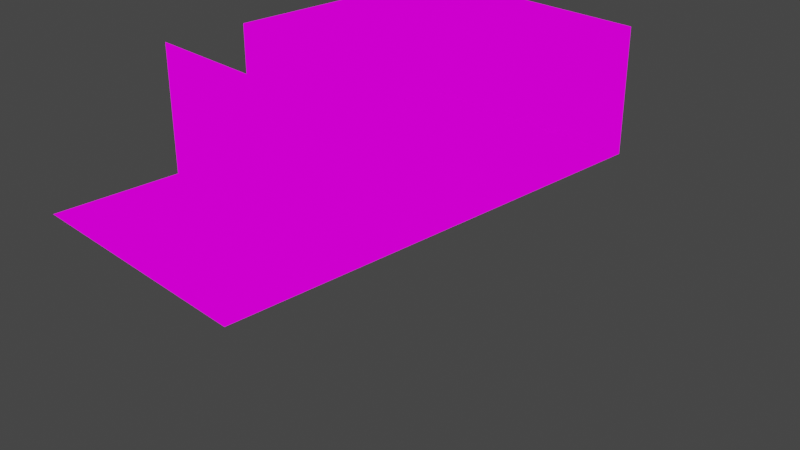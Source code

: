 # Source: DungeonTileThree.blend  (saved by Blender 2.80.75; exported with 4.5.12 LTS)
import bpy
from mathutils import Matrix  # noqa: F401  (used for matrix-valued properties, if any)

bpy.ops.wm.read_factory_settings(use_empty=True)
scene = bpy.context.scene
scene.name = 'Scene'

# ---- collections
col_collection = bpy.data.collections.new('Collection'); scene.collection.children.link(col_collection)

# ---- images (referenced by path relative to the original .blend; pixels are not part of the script)
import os
ASSET_DIR = os.environ.get("B2B_ASSET_DIR", "")  # directory of the original .blend (textures are referenced by path, not embedded)
HERE = os.path.dirname(os.path.abspath(__file__))  # packed textures are extracted next to this script under _unpacked/

def load_image(name, relpath, width, height, colorspace="sRGB"):
    """Load a texture the original file referenced (path relative to the .blend, or extracted next to this script)."""
    p = next((c for c in (os.path.join(HERE, relpath), os.path.join(ASSET_DIR, relpath)) if relpath and os.path.exists(c)), "")
    if p:
        img = bpy.data.images.load(p, check_existing=True)
        img.name = name
    else:  # same state as the original file: an image datablock whose file is absent (Cycles renders it pink)
        img = bpy.data.images.new(name, width, height)
        img.source = "FILE"
        img.filepath = "//" + (relpath or name)
    img.colorspace_settings.name = colorspace
    return img
img_0x72_16x16dungeontileset_walls_v2_png = load_image('0x72_16x16DungeonTileset_walls.v2.png', '0x72_16x16DungeonTileset_walls.v2.png', 1024, 1024, 'sRGB')

# ---- materials (node trees are filled in below, after node groups)
mat_material = bpy.data.materials.new('Material')
mat_material.alpha_threshold = 0.0
mat_material.use_transparent_shadow = False
mat_material.line_color = (0.0, 0.0, 0.0, 1.0)
mat_0x72_16x16dungeontileset_walls_v2 = bpy.data.materials.new('0x72_16x16DungeonTileset_walls.v2')
mat_0x72_16x16dungeontileset_walls_v2.use_transparent_shadow = False

# ---- material node trees
mat_material.use_nodes = True; mat_material.node_tree.nodes.clear()
_N = mat_material.node_tree.nodes; _L = mat_material.node_tree.links
n0 = _N.new('ShaderNodeOutputMaterial'); n0.name = 'Material Output'; n0.location = (300, 300)
n1 = _N.new('ShaderNodeBsdfPrincipled'); n1.name = 'Principled BSDF'; n1.location = (10, 300)
n1.distribution = 'GGX'
n1.subsurface_method = 'BURLEY'
n1.inputs[2].default_value = 0.4
n1.inputs[3].default_value = 1.45
n1.inputs[27].default_value = (0.0, 0.0, 0.0, 1.0)
n1.inputs[28].default_value = 1.0
_L.new(n1.outputs[0], n0.inputs[0])
n0.is_active_output = True
mat_0x72_16x16dungeontileset_walls_v2.use_nodes = True; mat_0x72_16x16dungeontileset_walls_v2.node_tree.nodes.clear()
_N = mat_0x72_16x16dungeontileset_walls_v2.node_tree.nodes; _L = mat_0x72_16x16dungeontileset_walls_v2.node_tree.links
n0 = _N.new('ShaderNodeOutputMaterial'); n0.name = 'Material Output'; n0.location = (400, 0)
n1 = _N.new('ShaderNodeLightPath'); n1.name = 'Light Path'; n1.location = (0, 250)
n2 = _N.new('ShaderNodeBsdfTransparent'); n2.name = 'Transparent BSDF'; n2.location = (-200, -100)
n3 = _N.new('ShaderNodeEmission'); n3.name = 'Emission'; n3.location = (-200, -200)
n4 = _N.new('ShaderNodeMixShader'); n4.name = 'Mix Shader'; n4.location = (200, 0)
n5 = _N.new('ShaderNodeMixShader'); n5.name = 'Mix Shader.001'; n5.location = (0, -100)
n6 = _N.new('ShaderNodeTexImage'); n6.name = 'Image Texture'; n6.location = (-500, 100)
n6.image = img_0x72_16x16dungeontileset_walls_v2_png
n6.interpolation = 'Closest'
_L.new(n6.outputs[0], n3.inputs[0])
_L.new(n6.outputs[1], n5.inputs[0])
_L.new(n2.outputs[0], n5.inputs[1])
_L.new(n2.outputs[0], n4.inputs[1])
_L.new(n3.outputs[0], n5.inputs[2])
_L.new(n5.outputs[0], n4.inputs[2])
_L.new(n1.outputs[0], n4.inputs[0])
_L.new(n4.outputs[0], n0.inputs[0])
n0.is_active_output = True

# ---- world
world_world = bpy.data.worlds.new('World'); scene.world = world_world
world_world.use_nodes = True; world_world.node_tree.nodes.clear()
_N = world_world.node_tree.nodes; _L = world_world.node_tree.links
n0 = _N.new('ShaderNodeOutputWorld'); n0.name = 'World Output'; n0.location = (300, 300)
n1 = _N.new('ShaderNodeBackground'); n1.name = 'Background'; n1.location = (10, 300)
n1.inputs[0].default_value = (0.05088, 0.05088, 0.05088, 1.0)
_L.new(n1.outputs[0], n0.inputs[0])
n0.is_active_output = True
world_world.color = (0.05088, 0.05088, 0.05088)
world_world.use_sun_shadow = False
world_world.sun_shadow_jitter_overblur = 0.0

# ---- cameras
cam_camera = bpy.data.cameras.new('Camera')
cam_camera.clip_end = 100.0
cam_camera.ortho_scale = 7.314

# ---- lights
light_light = bpy.data.lights.new('Light', 'POINT')
light_light.transmission_factor = 0.0
light_light.energy = 1000.0
light_light.shadow_soft_size = 0.1
light_light.shadow_maximum_resolution = 0.006
light_light.use_absolute_resolution = True

# ---- meshes
me_cube = bpy.data.meshes.new('Cube')
me_cube.from_pydata([(3.546e-06, 0.0, 0.5), (-2.0, 1.0, 0.0), (0.0, -1.0, 2.0), (0.0, 0.0, 0.0), (0.0, -1.0, 1.5), (0.0, -1.0, 0.5), (-2.0, -1.0, -7.093e-06), (0.0, -0.5, -3.546e-06), (0.0, -0.5, 1.5), (0.0, -1.06e-05, 1.5), (0.0, -1.0, 1.0), (0.0, -0.5, 1.0), (0.0, -0.5, 0.5), (0.0, -3.533e-06, 0.5), (0.0, -7.065e-06, 1.0), (0.0, -1.0, 1.5), (0.0, -0.5, 2.0), (0.0, 1.413e-05, 2.0), (0.0, 1.059e-05, 1.5), (0.0, -0.5, 1.5), (-1.5, 0.0, 1.0), (-0.5, 0.0, 3.517e-06), (7.063e-06, 0.0, 1.0), (3.533e-06, -0.5, 0.0), (-1.5, 0.0, 1.5), (1.413e-05, 0.0, 2.0), (-0.5, 0.0, 2.0), (1.059e-05, 0.0, 1.5), (-2.0, 0.0, 1.0), (-7.093e-06, 1.0, 0.0), (0.5, 3.533e-06, 0.0), (7.065e-06, -1.0, 0.0), (0.5, -1.0, 0.0), (0.5, -0.5, 0.0), (-1.0, 1.5, 0.0), (0.5, 1.5, 0.0), (-2.0, -1.413e-05, 0.0), (-2.0, 1.5, 0.0), (-0.5, -3.531e-06, 0.0), (-2.5, 1.0, 0.0), (-1.0, -7.077e-06, 0.0), (-2.5, 1.5, 0.0), (-1.5, -1.059e-05, 0.0), (-2.0, 2.0, 0.0), (-1.5, 0.5, 0.0), (-2.5, 2.0, 0.0), (-2.5, -1.767e-05, 0.0), (-1.5, 2.0, 0.0), (-0.5, 1.5, 0.0), (-2.5, 0.5, 0.0), (-2.0, 2.5, 0.0), (-1.0, 2.0, 0.0), (-1.0, 0.5, 0.0), (-1.5, 2.5, 0.0), (0.5, 1.0, 0.0), (-2.5, 2.5, 0.0), (-1.5, 1.0, 0.0), (-1.0, 1.0, 0.0), (-1.5, 1.5, 0.0), (0.5, 0.5, 0.0), (-0.5, 2.0, 0.0), (-3.533e-06, 0.5, 0.0), (-2.0, 0.5, 0.0), (-1.0, 0.0, 0.5), (-1.0, 2.5, 0.0), (-1.0, 3.0, 0.0), (-2.5, 3.0, 0.0), (-2.5, 1.0, 1.5), (-0.5, 0.0, 0.5), (-0.5, 0.0, 1.5), (-1.5, 3.0, 0.0), (-2.0, 3.0, 0.0), (-1.0, 0.0, 7.093e-06), (-0.5, 0.0, 1.0), (-1.5, 0.0, 1.061e-05), (-2.5, 0.0, 0.5), (-2.5, 0.0, 1.0), (-2.0, 0.0, 1.413e-05), (-2.5, 0.0, 1.764e-05), (-2.0, 0.0, 0.5), (0.5, 2.0, 0.0), (-1.0, 0.0, 1.0), (-2.5, 1.5, 1.5), (-1.5, 0.0, 0.5), (-1.0, 0.0, 1.5), (-2.0, 0.0, 1.5), (-0.5, 0.5, 0.0), (-0.5, 1.0, 0.0), (-0.5, 2.5, 0.0), (-1.413e-05, 2.0, 0.0), (-1.764e-05, 2.5, 0.0), (-1.06e-05, 1.5, 0.0), (-2.5, 1.0, 0.5), (-0.5, 3.0, 0.0), (-2.12e-05, 3.0, 0.0), (0.5, 2.5, 0.0), (0.5, 3.0, 0.0), (-2.5, 0.0, 1.5), (-2.5, 0.5, 1.5), (-2.5, 2.0, 1.5), (-2.5, 0.5, 1.0), (-2.5, 2.5, 1.5), (-2.5, 2.5, 0.5), (-2.5, 0.5, 0.5), (-2.5, 2.0, 0.5), (1.401e-05, 3.0, 1.0), (-2.0, 3.0, 1.0), (-2.5, 2.5, 1.0), (-2.5, 3.0, 1.0), (-2.5, 1.5, 1.0), (-1.5, 3.0, 0.5), (-2.5, 3.0, 0.5), (-2.5, 3.0, 1.5), (-2.5, 3.0, 3.886e-05), (-2.5, 2.0, 3.177e-05), (-2.5, 2.5, 3.529e-05), (-2.5, 1.5, 0.5), (-2.5, 2.0, 1.0), (-2.5, 1.0, 2.474e-05), (-2.5, 1.5, 2.825e-05), (-2.5, 0.5, 2.116e-05), (-2.5, 3.517e-06, 1.0), (-2.5, 1.063e-05, 1.77e-05), (-2.5, 1.0, 1.0), (-2.5, 7.049e-06, 0.5), (1.756e-05, 3.0, 0.5001), (-2.5, 3.0, 1.0), (-2.5, 3.0, 0.5), (-2.5, 3.0, 3.892e-05), (-1.0, 3.0, 0.5), (-2.0, 3.0, 4.238e-05), (-1.5, 3.0, 4.59e-05), (-0.5, 3.0, 0.5001), (-1.0, 3.0, 4.947e-05), (0.5, 3.0, 0.5001), (-0.5, 3.0, 5.299e-05), (2.109e-05, 3.0, 5.651e-05), (0.5, 3.0, 1.0), (0.5, 3.0, 6.008e-05), (-2.0, 3.0, 1.5), (0.5, 3.0, 1.5), (-0.5, 3.0, 1.5), (1.049e-05, 3.0, 1.5), (-0.5, 3.0, 1.0), (-1.5, 3.0, 1.5), (-1.0, 3.0, 1.0), (-1.0, 3.0, 1.5), (-2.0, 3.0, 0.5), (-1.5, 3.0, 1.0), (-3.533e-06, -1.0, 0.5), (-0.5, -1.0, 0.5), (-2.5, -1.0, 1.5), (-0.5, -1.0, 2.0), (-1.413e-05, -1.0, 2.0), (-1.0, -1.0, 0.5), (-1.06e-05, -1.0, 1.5), (-0.5, -1.0, 1.0), (-7.065e-06, -1.0, 1.0), (-0.5, -1.0, 1.5), (-2.5, -1.0, 1.0), (-1.0, -1.0, -1.419e-05), (-0.5, -1.0, -1.064e-05), (-1.5, -1.0, -1.77e-05), (-1.5, -1.0, 0.5), (-1.0, -2.5, -7.093e-06), (-1.0, -1.0, 1.5), (-2.5, -1.0, -2.477e-05), (-2.0, -1.0, -2.122e-05), (-2.5, -1.0, 0.5), (-2.0, -1.0, 0.5), (-2.0, -1.0, 1.5), (-1.5, -1.0, 1.5), (-0.5, -2.0, -7.093e-06), (0.0, -1.0, -7.093e-06), (0.5, -1.0, -7.093e-06), (-2.0, -1.0, 1.0), (-1.0, -1.0, 1.0), (-1.5, -1.0, 1.0), (-2.5, -1.0, -7.093e-06), (-1.0, -1.0, -7.093e-06), (-0.5, -1.0, -7.093e-06), (-1.5, -1.0, -7.093e-06), (-0.5, -1.5, -7.093e-06), (-2.5, -1.5, -7.093e-06), (-1.0, -1.5, -7.093e-06), (-2.5, -2.5, -7.093e-06), (7.049e-06, -2.0, -7.093e-06), (-1.5, -1.5, -7.093e-06), (-2.0, -1.5, -7.093e-06), (-2.5, -2.0, -7.093e-06), (3.517e-06, -1.5, -7.093e-06), (0.5, -1.5, -7.093e-06), (-1.5, -2.5, -7.093e-06), (-1.0, -2.0, -7.093e-06), (0.5, -2.0, -7.093e-06), (0.5, -2.5, -7.093e-06), (-0.5, -2.5, -7.093e-06), (1.06e-05, -2.5, -7.093e-06), (-1.5, -2.0, -7.093e-06), (-2.0, -2.0, -7.093e-06), (-2.0, -2.5, -7.093e-06)], [], [(13, 12, 7, 3), (12, 5, 173, 7), (11, 10, 5, 12), (8, 4, 10, 11), (14, 11, 12, 13), (9, 8, 11, 14), (2, 16, 19, 15), (16, 17, 18, 19), (68, 0, 3, 21), (73, 22, 0, 68), (69, 27, 22, 73), (26, 25, 27, 69), (3, 23, 33, 30), (23, 31, 32, 33), (61, 3, 30, 59), (86, 38, 3, 61), (52, 40, 38, 86), (44, 42, 40, 52), (62, 36, 42, 44), (1, 62, 44, 56), (37, 1, 56, 58), (43, 37, 58, 47), (50, 43, 47, 53), (53, 47, 51, 64), (64, 51, 60, 88), (51, 34, 48, 60), (34, 57, 87, 48), (57, 52, 86, 87), (56, 44, 52, 57), (58, 56, 57, 34), (47, 58, 34, 51), (49, 46, 36, 62), (39, 49, 62, 1), (41, 39, 1, 37), (45, 41, 37, 43), (55, 45, 43, 50), (65, 64, 88, 93), (70, 53, 64, 65), (71, 50, 53, 70), (66, 55, 50, 71), (63, 68, 21, 72), (83, 63, 72, 74), (79, 83, 74, 77), (75, 79, 77, 78), (76, 28, 79, 75), (28, 20, 83, 79), (20, 81, 63, 83), (81, 73, 68, 63), (84, 69, 73, 81), (24, 84, 81, 20), (85, 24, 20, 28), (97, 85, 28, 76), (87, 86, 61, 29), (48, 87, 29, 91), (88, 60, 89, 90), (60, 48, 91, 89), (29, 61, 59, 54), (91, 29, 54, 35), (89, 91, 35, 80), (90, 89, 80, 95), (94, 90, 95, 96), (93, 88, 90, 94), (98, 97, 121, 100), (67, 98, 100, 123), (82, 67, 123, 109), (99, 82, 109, 117), (101, 99, 117, 107), (112, 101, 107, 108), (108, 107, 102, 111), (111, 102, 115, 113), (102, 104, 114, 115), (104, 116, 119, 114), (116, 92, 118, 119), (92, 103, 120, 118), (103, 124, 122, 120), (100, 121, 124, 103), (123, 100, 103, 92), (109, 123, 92, 116), (117, 109, 116, 104), (107, 117, 104, 102), (139, 112, 126, 106), (106, 126, 127, 147), (147, 127, 128, 130), (110, 147, 130, 131), (129, 110, 131, 133), (132, 129, 133, 135), (125, 132, 135, 136), (134, 125, 136, 138), (137, 105, 125, 134), (140, 142, 105, 137), (142, 141, 143, 105), (141, 146, 145, 143), (146, 144, 148, 145), (144, 139, 106, 148), (148, 106, 147, 110), (145, 148, 110, 129), (143, 145, 129, 132), (105, 143, 132, 125), (149, 150, 161, 173), (157, 156, 150, 149), (155, 158, 156, 157), (153, 152, 158, 155), (150, 154, 160, 161), (154, 163, 162, 160), (163, 169, 167, 162), (169, 168, 166, 167), (175, 159, 168, 169), (170, 151, 159, 175), (171, 170, 175, 177), (165, 171, 177, 176), (176, 177, 163, 154), (156, 176, 154, 150), (158, 165, 176, 156), (177, 175, 169, 163), (174, 173, 190, 191), (173, 180, 182, 190), (180, 179, 184, 182), (179, 181, 187, 184), (181, 6, 188, 187), (6, 178, 183, 188), (188, 183, 189, 199), (187, 188, 199, 198), (184, 187, 198, 193), (182, 184, 193, 172), (190, 182, 172, 186), (191, 190, 186, 194), (194, 186, 197, 195), (186, 172, 196, 197), (172, 193, 164, 196), (193, 198, 192, 164), (198, 199, 200, 192), (199, 189, 185, 200)])
me_cube.polygons.foreach_set('material_index', [1, 1, 1, 1, 1, 1, 1, 1, 1, 1, 1, 1, 1, 1, 1, 1, 1, 1, 1, 1, 1, 1, 1, 1, 1, 1, 1, 1, 1, 1, 1, 1, 1, 1, 1, 1, 1, 1, 1, 1, 1, 1, 1, 1, 1, 1, 1, 1, 1, 1, 1, 1, 1, 1, 1, 1, 1, 1, 1, 1, 1, 1, 1, 1, 1, 1, 1, 1, 1, 1, 1, 1, 1, 1, 1, 1, 1, 1, 1, 1, 1, 1, 1, 1, 1, 1, 1, 1, 1, 1, 1, 1, 1, 1, 1, 1, 1, 1, 1, 1, 1, 1, 1, 1, 1, 1, 1, 1, 1, 1, 1, 1, 1, 1, 1, 1, 1, 1, 1, 1, 1, 1, 1, 1, 1, 1, 1, 1, 1, 1, 1, 1])
_uv = me_cube.uv_layers.new(name='UVMap')
_uv.uv.foreach_set('vector', [0.1876, 0.8751, 0.2499, 0.8751, 0.2499, 0.9374, 0.1876, 0.9374, 0.2501, 0.8751, 0.3124, 0.8751, 0.3124, 0.9374, 0.2501, 0.9374, 0.2501, 0.8751, 0.3124, 0.8751, 0.3124, 0.9374, 0.2501, 0.9374, 0.2501, 0.8751, 0.3124, 0.8751, 0.3124, 0.9374, 0.2501, 0.9374, 0.1876, 0.8751, 0.2499, 0.8751, 0.2499, 0.9374, 0.1876, 0.9374, 0.1876, 0.8751, 0.2499, 0.8751, 0.2499, 0.9374, 0.1876, 0.9374, 0.1876, 0.8751, 0.2499, 0.8751, 0.2499, 0.9374, 0.1876, 0.9374, 0.2501, 0.8751, 0.3124, 0.8751, 0.3124, 0.9374, 0.2501, 0.9374, 0.2501, 0.8751, 0.3124, 0.8751, 0.3124, 0.9374, 0.2501, 0.9374, 0.2501, 0.8751, 0.3124, 0.8751, 0.3124, 0.9374, 0.2501, 0.9374, 0.2501, 0.8751, 0.3124, 0.8751, 0.3124, 0.9374, 0.2501, 0.9374, 0.2501, 0.8751, 0.3124, 0.8751, 0.3124, 0.9374, 0.2501, 0.9374, 0.1251, 0.5001, 0.1874, 0.5001, 0.1874, 0.5624, 0.1251, 0.5624, 0.1251, 0.5001, 0.1874, 0.5001, 0.1874, 0.5624, 0.1251, 0.5624, 0.1251, 0.5001, 0.1874, 0.5001, 0.1874, 0.5624, 0.1251, 0.5624, 0.1251, 0.5001, 0.1874, 0.5001, 0.1874, 0.5624, 0.1251, 0.5624, 0.1251, 0.5001, 0.1874, 0.5001, 0.1874, 0.5624, 0.1251, 0.5624, 0.1251, 0.5001, 0.1874, 0.5001, 0.1874, 0.5624, 0.1251, 0.5624, 0.1251, 0.5001, 0.1874, 0.5001, 0.1874, 0.5624, 0.1251, 0.5624, 0.1251, 0.5001, 0.1874, 0.5001, 0.1874, 0.5624, 0.1251, 0.5624, 0.1251, 0.5001, 0.1874, 0.5001, 0.1874, 0.5624, 0.1251, 0.5624, 0.1251, 0.5001, 0.1874, 0.5001, 0.1874, 0.5624, 0.1251, 0.5624, 0.1251, 0.5001, 0.1874, 0.5001, 0.1874, 0.5624, 0.1251, 0.5624, 0.1251, 0.5001, 0.1874, 0.5001, 0.1874, 0.5624, 0.1251, 0.5624, 0.1251, 0.5001, 0.1874, 0.5001, 0.1874, 0.5624, 0.1251, 0.5624, 0.1251, 0.5001, 0.1874, 0.5001, 0.1874, 0.5624, 0.1251, 0.5624, 0.1251, 0.5001, 0.1874, 0.5001, 0.1874, 0.5624, 0.1251, 0.5624, 0.1251, 0.5001, 0.1874, 0.5001, 0.1874, 0.5624, 0.1251, 0.5624, 0.1251, 0.5001, 0.1874, 0.5001, 0.1874, 0.5624, 0.1251, 0.5624, 0.1251, 0.5001, 0.1874, 0.5001, 0.1874, 0.5624, 0.1251, 0.5624, 0.1251, 0.5001, 0.1874, 0.5001, 0.1874, 0.5624, 0.1251, 0.5624, 0.1251, 0.5001, 0.1874, 0.5001, 0.1874, 0.5624, 0.1251, 0.5624, 0.1251, 0.5001, 0.1874, 0.5001, 0.1874, 0.5624, 0.1251, 0.5624, 0.1251, 0.5001, 0.1874, 0.5001, 0.1874, 0.5624, 0.1251, 0.5624, 0.1251, 0.5001, 0.1874, 0.5001, 0.1874, 0.5624, 0.1251, 0.5624, 0.1251, 0.5001, 0.1874, 0.5001, 0.1874, 0.5624, 0.1251, 0.5624, 0.1251, 0.5001, 0.1874, 0.5001, 0.1874, 0.5624, 0.1251, 0.5624, 0.1251, 0.5001, 0.1874, 0.5001, 0.1874, 0.5624, 0.1251, 0.5624, 0.1251, 0.5001, 0.1874, 0.5001, 0.1874, 0.5624, 0.1251, 0.5624, 0.1251, 0.5001, 0.1874, 0.5001, 0.1874, 0.5624, 0.1251, 0.5624, 0.0626, 0.8751, 0.1249, 0.8751, 0.1249, 0.9374, 0.0626, 0.9374, 0.0626, 0.8751, 0.1249, 0.8751, 0.1249, 0.9374, 0.0626, 0.9374, 0.0626, 0.8751, 0.1249, 0.8751, 0.1249, 0.9374, 0.0626, 0.9374, 0.0626, 0.8751, 0.1249, 0.8751, 0.1249, 0.9374, 0.0626, 0.9374, 0.0626, 0.8751, 0.1249, 0.8751, 0.1249, 0.9374, 0.0626, 0.9374, 0.0626, 0.8751, 0.1249, 0.8751, 0.1249, 0.9374, 0.0626, 0.9374, 0.0626, 0.8751, 0.1249, 0.8751, 0.1249, 0.9374, 0.0626, 0.9374, 0.0626, 0.8751, 0.1249, 0.8751, 0.1249, 0.9374, 0.0626, 0.9374, 0.0626, 0.8751, 0.1249, 0.8751, 0.1249, 0.9374, 0.0626, 0.9374, 0.0626, 0.8751, 0.1249, 0.8751, 0.1249, 0.9374, 0.0626, 0.9374, 0.0626, 0.8751, 0.1249, 0.8751, 0.1249, 0.9374, 0.0626, 0.9374, 0.0626, 0.8751, 0.1249, 0.8751, 0.1249, 0.9374, 0.0626, 0.9374, 0.1251, 0.5001, 0.1874, 0.5001, 0.1874, 0.5624, 0.1251, 0.5624, 0.1251, 0.5001, 0.1874, 0.5001, 0.1874, 0.5624, 0.1251, 0.5624, 0.1251, 0.5001, 0.1874, 0.5001, 0.1874, 0.5624, 0.1251, 0.5624, 0.1251, 0.5001, 0.1874, 0.5001, 0.1874, 0.5624, 0.1251, 0.5624, 0.1251, 0.5001, 0.1874, 0.5001, 0.1874, 0.5624, 0.1251, 0.5624, 0.1251, 0.5001, 0.1874, 0.5001, 0.1874, 0.5624, 0.1251, 0.5624, 0.1251, 0.5001, 0.1874, 0.5001, 0.1874, 0.5624, 0.1251, 0.5624, 0.1251, 0.5001, 0.1874, 0.5001, 0.1874, 0.5624, 0.1251, 0.5624, 0.1251, 0.5001, 0.1874, 0.5001, 0.1874, 0.5624, 0.1251, 0.5624, 0.1251, 0.5001, 0.1874, 0.5001, 0.1874, 0.5624, 0.1251, 0.5624, 0.0626, 0.8751, 0.1249, 0.8751, 0.1249, 0.9374, 0.0626, 0.9374, 0.0626, 0.8751, 0.1249, 0.8751, 0.1249, 0.9374, 0.0626, 0.9374, 0.0626, 0.8751, 0.1249, 0.8751, 0.1249, 0.9374, 0.0626, 0.9374, 0.0626, 0.8751, 0.1249, 0.8751, 0.1249, 0.9374, 0.0626, 0.9374, 0.0626, 0.8751, 0.1249, 0.8751, 0.1249, 0.9374, 0.0626, 0.9374, 0.0626, 0.8751, 0.1249, 0.8751, 0.1249, 0.9374, 0.0626, 0.9374, 0.0626, 0.8751, 0.1249, 0.8751, 0.1249, 0.9374, 0.0626, 0.9374, 0.0626, 0.8751, 0.1249, 0.8751, 0.1249, 0.9374, 0.0626, 0.9374, 0.0626, 0.8751, 0.1249, 0.8751, 0.1249, 0.9374, 0.0626, 0.9374, 0.0626, 0.8751, 0.1249, 0.8751, 0.1249, 0.9374, 0.0626, 0.9374, 0.0626, 0.8751, 0.1249, 0.8751, 0.1249, 0.9374, 0.0626, 0.9374, 0.0626, 0.8751, 0.1249, 0.8751, 0.1249, 0.9374, 0.0626, 0.9374, 0.0626, 0.8751, 0.1249, 0.8751, 0.1249, 0.9374, 0.0626, 0.9374, 0.0626, 0.8751, 0.1249, 0.8751, 0.1249, 0.9374, 0.0626, 0.9374, 0.0626, 0.8751, 0.1249, 0.8751, 0.1249, 0.9374, 0.0626, 0.9374, 0.0626, 0.8751, 0.1249, 0.8751, 0.1249, 0.9374, 0.0626, 0.9374, 0.0626, 0.8751, 0.1249, 0.8751, 0.1249, 0.9374, 0.0626, 0.9374, 0.0626, 0.8751, 0.1249, 0.8751, 0.1249, 0.9374, 0.0626, 0.9374, 0.0626, 0.8751, 0.1249, 0.8751, 0.1249, 0.9374, 0.0626, 0.9374, 0.0626, 0.8751, 0.1249, 0.8751, 0.1249, 0.9374, 0.0626, 0.9374, 0.0626, 0.8751, 0.1249, 0.8751, 0.1249, 0.9374, 0.0626, 0.9374, 0.0626, 0.8751, 0.1249, 0.8751, 0.1249, 0.9374, 0.0626, 0.9374, 0.0626, 0.8751, 0.1249, 0.8751, 0.1249, 0.9374, 0.0626, 0.9374, 0.0626, 0.8751, 0.1249, 0.8751, 0.1249, 0.9374, 0.0626, 0.9374, 0.0626, 0.8751, 0.1249, 0.8751, 0.1249, 0.9374, 0.0626, 0.9374, 0.0626, 0.8751, 0.1249, 0.8751, 0.1249, 0.9374, 0.0626, 0.9374, 0.0626, 0.8751, 0.1249, 0.8751, 0.1249, 0.9374, 0.0626, 0.9374, 0.0626, 0.8751, 0.1249, 0.8751, 0.1249, 0.9374, 0.0626, 0.9374, 0.0626, 0.8751, 0.1249, 0.8751, 0.1249, 0.9374, 0.0626, 0.9374, 0.0626, 0.8751, 0.1249, 0.8751, 0.1249, 0.9374, 0.0626, 0.9374, 0.0626, 0.8751, 0.1249, 0.8751, 0.1249, 0.9374, 0.0626, 0.9374, 0.0626, 0.8751, 0.1249, 0.8751, 0.1249, 0.9374, 0.0626, 0.9374, 0.0626, 0.8751, 0.1249, 0.8751, 0.1249, 0.9374, 0.0626, 0.9374, 0.0626, 0.8751, 0.1249, 0.8751, 0.1249, 0.9374, 0.0626, 0.9374, 0.0626, 0.8751, 0.1249, 0.8751, 0.1249, 0.9374, 0.0626, 0.9374, 0.0626, 0.8751, 0.1249, 0.8751, 0.1249, 0.9374, 0.0626, 0.9374, 0.1876, 0.8751, 0.2499, 0.8751, 0.2499, 0.9374, 0.1876, 0.9374, 0.1876, 0.8751, 0.2499, 0.8751, 0.2499, 0.9374, 0.1876, 0.9374, 0.1876, 0.8751, 0.2499, 0.8751, 0.2499, 0.9374, 0.1876, 0.9374, 0.1876, 0.8751, 0.2499, 0.8751, 0.2499, 0.9374, 0.1876, 0.9374, 0.0626, 0.8751, 0.1249, 0.8751, 0.1249, 0.9374, 0.0626, 0.9374, 0.0626, 0.8751, 0.1249, 0.8751, 0.1249, 0.9374, 0.0626, 0.9374, 0.0626, 0.8751, 0.1249, 0.8751, 0.1249, 0.9374, 0.0626, 0.9374, 0.0626, 0.8751, 0.1249, 0.8751, 0.1249, 0.9374, 0.0626, 0.9374, 0.0626, 0.8751, 0.1249, 0.8751, 0.1249, 0.9374, 0.0626, 0.9374, 0.0626, 0.8751, 0.1249, 0.8751, 0.1249, 0.9374, 0.0626, 0.9374, 0.0626, 0.8751, 0.1249, 0.8751, 0.1249, 0.9374, 0.0626, 0.9374, 0.0626, 0.8751, 0.1249, 0.8751, 0.1249, 0.9374, 0.0626, 0.9374, 0.0626, 0.8751, 0.1249, 0.8751, 0.1249, 0.9374, 0.0626, 0.9374, 0.0626, 0.8751, 0.1249, 0.8751, 0.1249, 0.9374, 0.0626, 0.9374, 0.0626, 0.8751, 0.1249, 0.8751, 0.1249, 0.9374, 0.0626, 0.9374, 0.0626, 0.8751, 0.1249, 0.8751, 0.1249, 0.9374, 0.0626, 0.9374, 0.6251, 0.5626, 0.6874, 0.5626, 0.6874, 0.6249, 0.6251, 0.6249, 0.6251, 0.5626, 0.6874, 0.5626, 0.6874, 0.6249, 0.6251, 0.6249, 0.6251, 0.5626, 0.6874, 0.5626, 0.6874, 0.6249, 0.6251, 0.6249, 0.6251, 0.5626, 0.6874, 0.5626, 0.6874, 0.6249, 0.6251, 0.6249, 0.6251, 0.5626, 0.6874, 0.5626, 0.6874, 0.6249, 0.6251, 0.6249, 0.6251, 0.5626, 0.6874, 0.5626, 0.6874, 0.6249, 0.6251, 0.6249, 0.6251, 0.5626, 0.6874, 0.5626, 0.6874, 0.6249, 0.6251, 0.6249, 0.6251, 0.5626, 0.6874, 0.5626, 0.6874, 0.6249, 0.6251, 0.6249, 0.6251, 0.5626, 0.6874, 0.5626, 0.6874, 0.6249, 0.6251, 0.6249, 0.6251, 0.5626, 0.6874, 0.5626, 0.6874, 0.6249, 0.6251, 0.6249, 0.6251, 0.5626, 0.6874, 0.5626, 0.6874, 0.6249, 0.6251, 0.6249, 0.6251, 0.5626, 0.6874, 0.5626, 0.6874, 0.6249, 0.6251, 0.6249, 0.6251, 0.5626, 0.6874, 0.5626, 0.6874, 0.6249, 0.6251, 0.6249, 0.6251, 0.5626, 0.6874, 0.5626, 0.6874, 0.6249, 0.6251, 0.6249, 0.6251, 0.5626, 0.6874, 0.5626, 0.6874, 0.6249, 0.6251, 0.6249, 0.6251, 0.5626, 0.6874, 0.5626, 0.6874, 0.6249, 0.6251, 0.6249, 0.6251, 0.5626, 0.6874, 0.5626, 0.6874, 0.6249, 0.6251, 0.6249, 0.6251, 0.5626, 0.6874, 0.5626, 0.6874, 0.6249, 0.6251, 0.6249])
me_cube.materials.append(mat_material)
me_cube.materials.append(mat_0x72_16x16dungeontileset_walls_v2)
me_cube.use_remesh_preserve_volume = False
me_cube.use_remesh_preserve_attributes = False
me_cube.use_mirror_vertex_groups = False
me_cube.update()

# ---- objects
ob_cube = bpy.data.objects.new('Cube', me_cube)
ob_light = bpy.data.objects.new('Light', light_light)
ob_camera = bpy.data.objects.new('Camera', cam_camera)

# ---- transforms, parenting, visibility, modifiers, constraints
ob_cube.location = (0.0, 0.0, 0.0)
ob_cube.lock_rotations_4d = False
ob_cube.empty_display_type = 'ARROWS'
ob_cube.lineart.crease_threshold = 0.0
ob_light.location = (4.076, 1.005, 5.904)
ob_light.rotation_euler = (0.6503, 0.05522, 1.866)
ob_light.lock_rotations_4d = False
ob_light.empty_display_type = 'ARROWS'
ob_light.color = (0.0, 0.0, 0.0, 0.0)
ob_light.lineart.crease_threshold = 0.0
ob_camera.location = (7.359, -6.926, 4.958)
ob_camera.rotation_euler = (1.109, 0.0, 0.8149)
ob_camera.lock_rotations_4d = False
ob_camera.empty_display_type = 'ARROWS'
ob_camera.color = (0.0, 0.0, 0.0, 0.0)
ob_camera.display_type = 'WIRE'
ob_camera.lineart.crease_threshold = 0.0

# ---- collection membership
col_collection.objects.link(ob_cube)
col_collection.objects.link(ob_light)
col_collection.objects.link(ob_camera)

# ---- scene / render settings (as saved in the file)
scene.camera = ob_camera
scene.frame_start = 1; scene.frame_end = 250; scene.frame_set(1)
scene.render.engine = 'BLENDER_EEVEE_NEXT'
scene.cycles.use_denoising = False
scene.cycles.samples = 128
scene.cycles.sampling_pattern = 'TABULATED_SOBOL'
scene.cycles.use_adaptive_sampling = False
scene.cycles.use_light_tree = False
scene.view_settings.view_transform = 'Filmic'
bpy.context.view_layer.update()
